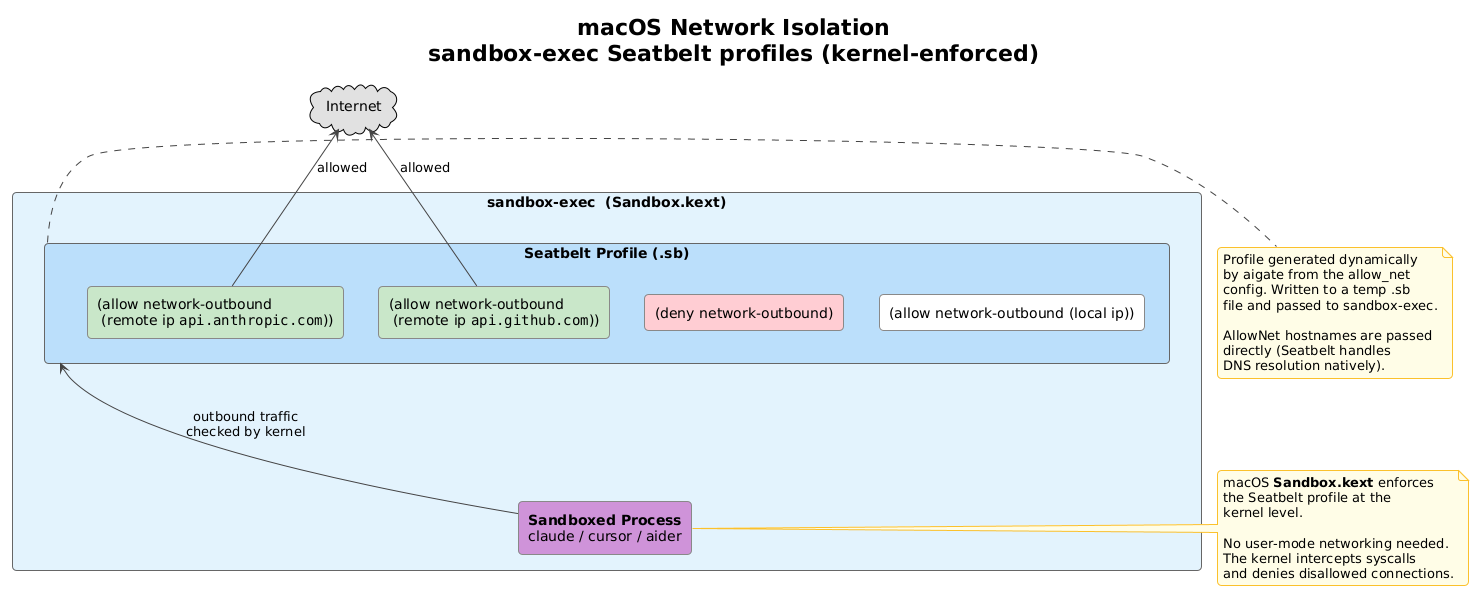

The diagram above was rendered by PlantUML. Its source (embedded in the PNG):
@startuml
!theme plain
skinparam backgroundColor #FEFEFE
skinparam defaultFontName Inter
skinparam shadowing false
skinparam roundcorner 8
skinparam ArrowColor #444444
skinparam RectangleBorderColor #888888
skinparam PackageBorderColor #666666
skinparam NoteBackgroundColor #FFFDE7
skinparam NoteBorderColor #FBC02D

title **macOS Network Isolation**\nsandbox-exec Seatbelt profiles (kernel-enforced)

cloud "Internet" as internet #E0E0E0

rectangle "sandbox-exec  (Sandbox.kext)" as sandbox #E3F2FD {

  rectangle "**Seatbelt Profile (.sb)**" as profile #BBDEFB {
    rectangle "(deny network-outbound)" as deny #FFCDD2
    rectangle "(allow network-outbound (local ip))" as lo #FFFFFF
    rectangle "(allow network-outbound\n (remote ip ""api.anthropic.com""))" as allow1 #C8E6C9
    rectangle "(allow network-outbound\n (remote ip ""api.github.com""))" as allow2 #C8E6C9
  }

  rectangle "**Sandboxed Process**\nclaude / cursor / aider" as proc #CE93D8
}

proc -up-> profile : outbound traffic\nchecked by kernel
allow1 -up-> internet : allowed
allow2 -up-> internet : allowed
deny -right[hidden]-> lo

note right of proc
  macOS **Sandbox.kext** enforces
  the Seatbelt profile at the
  kernel level.

  No user-mode networking needed.
  The kernel intercepts syscalls
  and denies disallowed connections.
end note

note right of profile
  Profile generated dynamically
  by aigate from the allow_net
  config. Written to a temp .sb
  file and passed to sandbox-exec.

  AllowNet hostnames are passed
  directly (Seatbelt handles
  DNS resolution natively).
end note
@enduml